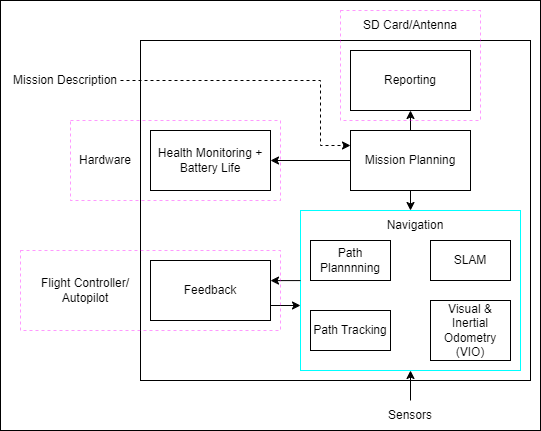

The diagram above was exported from draw.io. Its source (the exported page's mxGraphModel, read from the mxfile embedded in the PNG):
<mxGraphModel dx="1050" dy="530" grid="1" gridSize="10" guides="1" tooltips="1" connect="1" arrows="1" fold="1" page="1" pageScale="1" pageWidth="850" pageHeight="1100" math="0" shadow="0">
  <root>
    <mxCell id="0" />
    <mxCell id="1" parent="0" />
    <mxCell id="L4-B5Q0lnGaIuBQj6Us8-79" value="" style="rounded=0;whiteSpace=wrap;html=1;" vertex="1" parent="1">
      <mxGeometry x="10" y="60" width="540" height="430" as="geometry" />
    </mxCell>
    <mxCell id="L4-B5Q0lnGaIuBQj6Us8-60" value="" style="rounded=0;whiteSpace=wrap;html=1;fillColor=none;" vertex="1" parent="1">
      <mxGeometry x="150" y="100" width="390" height="340" as="geometry" />
    </mxCell>
    <mxCell id="L4-B5Q0lnGaIuBQj6Us8-68" style="edgeStyle=orthogonalEdgeStyle;rounded=0;orthogonalLoop=1;jettySize=auto;html=1;exitX=0.5;exitY=1;exitDx=0;exitDy=0;entryX=0.5;entryY=0;entryDx=0;entryDy=0;" edge="1" parent="1" source="L4-B5Q0lnGaIuBQj6Us8-8" target="L4-B5Q0lnGaIuBQj6Us8-46">
      <mxGeometry relative="1" as="geometry" />
    </mxCell>
    <mxCell id="L4-B5Q0lnGaIuBQj6Us8-70" style="edgeStyle=orthogonalEdgeStyle;rounded=0;orthogonalLoop=1;jettySize=auto;html=1;exitX=0.5;exitY=0;exitDx=0;exitDy=0;entryX=0.5;entryY=1;entryDx=0;entryDy=0;" edge="1" parent="1" source="L4-B5Q0lnGaIuBQj6Us8-8" target="L4-B5Q0lnGaIuBQj6Us8-41">
      <mxGeometry relative="1" as="geometry" />
    </mxCell>
    <mxCell id="L4-B5Q0lnGaIuBQj6Us8-71" style="edgeStyle=orthogonalEdgeStyle;rounded=0;orthogonalLoop=1;jettySize=auto;html=1;exitX=0;exitY=0.5;exitDx=0;exitDy=0;entryX=1;entryY=0.5;entryDx=0;entryDy=0;" edge="1" parent="1" source="L4-B5Q0lnGaIuBQj6Us8-8" target="L4-B5Q0lnGaIuBQj6Us8-44">
      <mxGeometry relative="1" as="geometry" />
    </mxCell>
    <mxCell id="L4-B5Q0lnGaIuBQj6Us8-8" value="Mission Planning" style="rounded=0;whiteSpace=wrap;html=1;" vertex="1" parent="1">
      <mxGeometry x="360" y="190" width="120" height="60" as="geometry" />
    </mxCell>
    <mxCell id="L4-B5Q0lnGaIuBQj6Us8-41" value="Reporting" style="rounded=0;whiteSpace=wrap;html=1;" vertex="1" parent="1">
      <mxGeometry x="360" y="110" width="120" height="60" as="geometry" />
    </mxCell>
    <mxCell id="L4-B5Q0lnGaIuBQj6Us8-42" value="SD Card/Antenna" style="text;html=1;strokeColor=none;fillColor=none;align=center;verticalAlign=middle;whiteSpace=wrap;rounded=0;" vertex="1" parent="1">
      <mxGeometry x="365" y="70" width="110" height="30" as="geometry" />
    </mxCell>
    <mxCell id="L4-B5Q0lnGaIuBQj6Us8-78" style="edgeStyle=orthogonalEdgeStyle;rounded=0;orthogonalLoop=1;jettySize=auto;html=1;exitX=1;exitY=0.5;exitDx=0;exitDy=0;entryX=0;entryY=0.25;entryDx=0;entryDy=0;dashed=1;" edge="1" parent="1" source="L4-B5Q0lnGaIuBQj6Us8-43" target="L4-B5Q0lnGaIuBQj6Us8-8">
      <mxGeometry relative="1" as="geometry">
        <Array as="points">
          <mxPoint x="330" y="140" />
          <mxPoint x="330" y="205" />
        </Array>
      </mxGeometry>
    </mxCell>
    <mxCell id="L4-B5Q0lnGaIuBQj6Us8-43" value="Mission Description" style="text;html=1;strokeColor=none;fillColor=none;align=center;verticalAlign=middle;whiteSpace=wrap;rounded=0;" vertex="1" parent="1">
      <mxGeometry x="20" y="125" width="110" height="30" as="geometry" />
    </mxCell>
    <mxCell id="L4-B5Q0lnGaIuBQj6Us8-44" value="Health Monitoring + Battery Life" style="rounded=0;whiteSpace=wrap;html=1;" vertex="1" parent="1">
      <mxGeometry x="160" y="190" width="120" height="60" as="geometry" />
    </mxCell>
    <mxCell id="L4-B5Q0lnGaIuBQj6Us8-46" value="" style="rounded=0;whiteSpace=wrap;html=1;fontStyle=1;fillColor=none;strokeColor=#00FFFF;" vertex="1" parent="1">
      <mxGeometry x="310" y="270" width="220" height="160" as="geometry" />
    </mxCell>
    <mxCell id="L4-B5Q0lnGaIuBQj6Us8-47" value="Navigation" style="text;html=1;strokeColor=none;fillColor=none;align=center;verticalAlign=middle;whiteSpace=wrap;rounded=0;" vertex="1" parent="1">
      <mxGeometry x="370" y="270" width="110" height="30" as="geometry" />
    </mxCell>
    <mxCell id="L4-B5Q0lnGaIuBQj6Us8-48" value="Path Plannnning" style="rounded=0;whiteSpace=wrap;html=1;" vertex="1" parent="1">
      <mxGeometry x="320" y="300" width="80" height="40" as="geometry" />
    </mxCell>
    <mxCell id="L4-B5Q0lnGaIuBQj6Us8-49" value="SLAM" style="rounded=0;whiteSpace=wrap;html=1;" vertex="1" parent="1">
      <mxGeometry x="440" y="300" width="80" height="40" as="geometry" />
    </mxCell>
    <mxCell id="L4-B5Q0lnGaIuBQj6Us8-53" value="Path Tracking" style="rounded=0;whiteSpace=wrap;html=1;" vertex="1" parent="1">
      <mxGeometry x="320" y="370" width="80" height="40" as="geometry" />
    </mxCell>
    <mxCell id="L4-B5Q0lnGaIuBQj6Us8-54" value="Visual &amp;amp; Inertial Odometry (VIO)" style="rounded=0;whiteSpace=wrap;html=1;" vertex="1" parent="1">
      <mxGeometry x="440" y="360" width="80" height="60" as="geometry" />
    </mxCell>
    <mxCell id="L4-B5Q0lnGaIuBQj6Us8-56" value="Feedback" style="rounded=0;whiteSpace=wrap;html=1;" vertex="1" parent="1">
      <mxGeometry x="160" y="320" width="120" height="60" as="geometry" />
    </mxCell>
    <mxCell id="L4-B5Q0lnGaIuBQj6Us8-57" value="Hardware" style="text;html=1;strokeColor=none;fillColor=none;align=center;verticalAlign=middle;whiteSpace=wrap;rounded=0;" vertex="1" parent="1">
      <mxGeometry x="80" y="205" width="70" height="30" as="geometry" />
    </mxCell>
    <mxCell id="L4-B5Q0lnGaIuBQj6Us8-58" value="Flight Controller/ Autopilot" style="text;html=1;strokeColor=none;fillColor=none;align=center;verticalAlign=middle;whiteSpace=wrap;rounded=0;" vertex="1" parent="1">
      <mxGeometry x="40" y="335" width="110" height="30" as="geometry" />
    </mxCell>
    <mxCell id="L4-B5Q0lnGaIuBQj6Us8-72" style="edgeStyle=orthogonalEdgeStyle;rounded=0;orthogonalLoop=1;jettySize=auto;html=1;exitX=0.5;exitY=0;exitDx=0;exitDy=0;entryX=0.5;entryY=1;entryDx=0;entryDy=0;" edge="1" parent="1" source="L4-B5Q0lnGaIuBQj6Us8-59" target="L4-B5Q0lnGaIuBQj6Us8-46">
      <mxGeometry relative="1" as="geometry" />
    </mxCell>
    <mxCell id="L4-B5Q0lnGaIuBQj6Us8-59" value="Sensors" style="text;html=1;strokeColor=none;fillColor=none;align=center;verticalAlign=middle;whiteSpace=wrap;rounded=0;" vertex="1" parent="1">
      <mxGeometry x="365" y="460" width="110" height="30" as="geometry" />
    </mxCell>
    <mxCell id="L4-B5Q0lnGaIuBQj6Us8-63" style="edgeStyle=orthogonalEdgeStyle;rounded=0;orthogonalLoop=1;jettySize=auto;html=1;exitX=1;exitY=0.75;exitDx=0;exitDy=0;entryX=0;entryY=0.595;entryDx=0;entryDy=0;entryPerimeter=0;" edge="1" parent="1" source="L4-B5Q0lnGaIuBQj6Us8-56" target="L4-B5Q0lnGaIuBQj6Us8-46">
      <mxGeometry relative="1" as="geometry" />
    </mxCell>
    <mxCell id="L4-B5Q0lnGaIuBQj6Us8-66" style="edgeStyle=orthogonalEdgeStyle;rounded=0;orthogonalLoop=1;jettySize=auto;html=1;exitX=0;exitY=0.438;exitDx=0;exitDy=0;exitPerimeter=0;" edge="1" parent="1" source="L4-B5Q0lnGaIuBQj6Us8-46">
      <mxGeometry relative="1" as="geometry">
        <mxPoint x="290" y="375" as="sourcePoint" />
        <mxPoint x="280" y="340" as="targetPoint" />
      </mxGeometry>
    </mxCell>
    <mxCell id="L4-B5Q0lnGaIuBQj6Us8-77" value="" style="rounded=0;whiteSpace=wrap;html=1;fontStyle=1;fillColor=none;strokeColor=#FF00FF;dashed=1;opacity=40;" vertex="1" parent="1">
      <mxGeometry x="350" y="70" width="140" height="110" as="geometry" />
    </mxCell>
    <mxCell id="L4-B5Q0lnGaIuBQj6Us8-75" value="" style="rounded=0;whiteSpace=wrap;html=1;fontStyle=1;fillColor=none;strokeColor=#FF00FF;dashed=1;opacity=40;" vertex="1" parent="1">
      <mxGeometry x="80" y="180" width="210" height="80" as="geometry" />
    </mxCell>
    <mxCell id="L4-B5Q0lnGaIuBQj6Us8-76" value="" style="rounded=0;whiteSpace=wrap;html=1;fontStyle=1;fillColor=none;strokeColor=#FF00FF;dashed=1;opacity=40;" vertex="1" parent="1">
      <mxGeometry x="30" y="310" width="260" height="80" as="geometry" />
    </mxCell>
  </root>
</mxGraphModel>